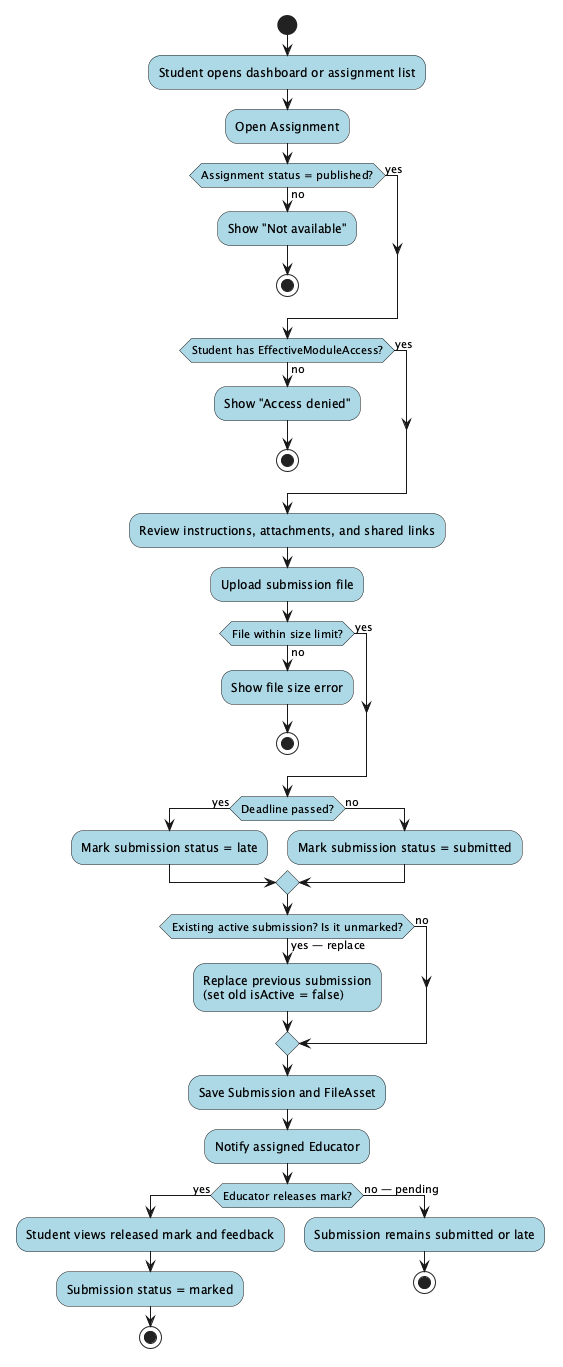

The diagram above was rendered by PlantUML. Its source (embedded in the PNG):
@startuml activity-student-assignment
skinparam activityDiamondBackgroundColor #LightYellow
skinparam activityBackgroundColor #LightBlue
start

:Student opens dashboard or assignment list;

:Open Assignment;

if (Assignment status = published?) then (no)
  :Show "Not available";
  stop
else (yes)
endif

if (Student has EffectiveModuleAccess?) then (no)
  :Show "Access denied";
  stop
else (yes)
endif

:Review instructions, attachments, and shared links;

:Upload submission file;

if (File within size limit?) then (no)
  :Show file size error;
  stop
else (yes)
endif

if (Deadline passed?) then (yes)
  :Mark submission status = late;
else (no)
  :Mark submission status = submitted;
endif

if (Existing active submission? Is it unmarked?) then (yes — replace)
  :Replace previous submission\n(set old isActive = false);
else (no)
endif

:Save Submission and FileAsset;

:Notify assigned Educator;

if (Educator releases mark?) then (yes)
  :Student views released mark and feedback;
  :Submission status = marked;
  stop
else (no — pending)
  :Submission remains submitted or late;
  stop
endif

@enduml